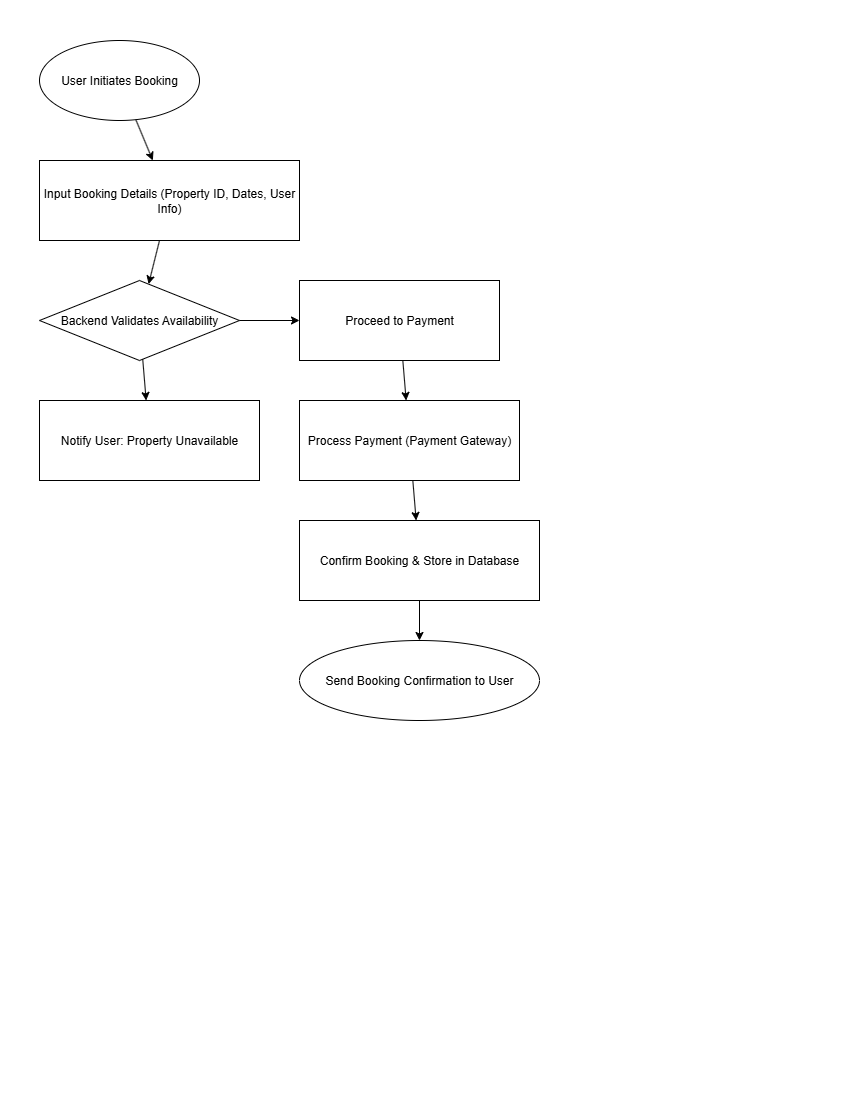

The diagram above was exported from draw.io. Its source (the exported page's mxGraphModel, read from the mxfile embedded in the PNG):
<mxGraphModel dx="6893" dy="3787" grid="1" gridSize="10" guides="1" tooltips="1" connect="1" arrows="1" fold="1" page="1" pageScale="1" pageWidth="850" pageHeight="1100" math="0" shadow="0">
  <root>
    <mxCell id="0" />
    <mxCell id="1" parent="0" />
    <mxCell id="2" value="User Initiates Booking" style="ellipse;whiteSpace=wrap;html=1;" parent="1" vertex="1">
      <mxGeometry x="40" y="40" width="160" height="80" as="geometry" />
    </mxCell>
    <mxCell id="3" value="Input Booking Details (Property ID, Dates, User Info)" style="rectangle;whiteSpace=wrap;html=1;" parent="1" vertex="1">
      <mxGeometry x="40" y="160" width="260" height="80" as="geometry" />
    </mxCell>
    <mxCell id="4" value="Backend Validates Availability" style="rhombus;whiteSpace=wrap;html=1;" parent="1" vertex="1">
      <mxGeometry x="40" y="280" width="200" height="80" as="geometry" />
    </mxCell>
    <mxCell id="5" value="Proceed to Payment" style="rectangle;whiteSpace=wrap;html=1;" parent="1" vertex="1">
      <mxGeometry x="300" y="280" width="200" height="80" as="geometry" />
    </mxCell>
    <mxCell id="6" value="Process Payment (Payment Gateway)" style="rectangle;whiteSpace=wrap;html=1;" parent="1" vertex="1">
      <mxGeometry x="300" y="400" width="220" height="80" as="geometry" />
    </mxCell>
    <mxCell id="7" value="Confirm Booking &amp; Store in Database" style="rectangle;whiteSpace=wrap;html=1;" parent="1" vertex="1">
      <mxGeometry x="300" y="520" width="240" height="80" as="geometry" />
    </mxCell>
    <mxCell id="8" value="Send Booking Confirmation to User" style="ellipse;whiteSpace=wrap;html=1;" parent="1" vertex="1">
      <mxGeometry x="300" y="640" width="240" height="80" as="geometry" />
    </mxCell>
    <mxCell id="9" value="Notify User: Property Unavailable" style="rectangle;whiteSpace=wrap;html=1;" parent="1" vertex="1">
      <mxGeometry x="40" y="400" width="220" height="80" as="geometry" />
    </mxCell>
    <mxCell id="10" parent="1" source="2" target="3" edge="1">
      <mxGeometry relative="1" as="geometry" />
    </mxCell>
    <mxCell id="11" parent="1" source="3" target="4" edge="1">
      <mxGeometry relative="1" as="geometry" />
    </mxCell>
    <mxCell id="12" parent="1" source="4" target="5" edge="1">
      <mxGeometry relative="1" as="geometry" />
    </mxCell>
    <mxCell id="13" parent="1" source="4" target="9" edge="1">
      <mxGeometry relative="1" as="geometry" />
    </mxCell>
    <mxCell id="14" parent="1" source="5" target="6" edge="1">
      <mxGeometry relative="1" as="geometry" />
    </mxCell>
    <mxCell id="15" parent="1" source="6" target="7" edge="1">
      <mxGeometry relative="1" as="geometry" />
    </mxCell>
    <mxCell id="16" parent="1" source="7" target="8" edge="1">
      <mxGeometry relative="1" as="geometry" />
    </mxCell>
  </root>
</mxGraphModel>